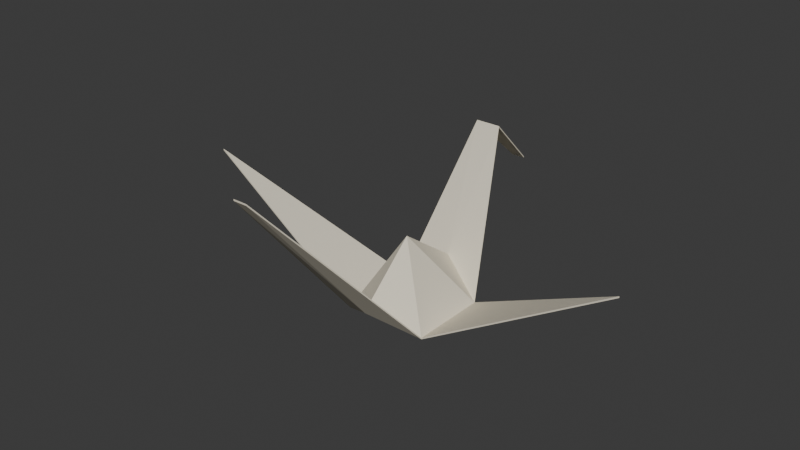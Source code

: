 # Source: NEW_RECOVERY_048_LOD1.blend  (saved by Blender 4.3.34; exported with 4.5.12 LTS)
import bpy
from mathutils import Matrix  # noqa: F401  (used for matrix-valued properties, if any)

bpy.ops.wm.read_factory_settings(use_empty=True)
scene = bpy.context.scene
scene.name = 'Scene'

# ---- collections
col_collection = bpy.data.collections.new('Collection'); scene.collection.children.link(col_collection)

# ---- materials (node trees are filled in below, after node groups)
mat_unprinted_ivory_paper_001 = bpy.data.materials.new('Unprinted_ivory_paper.001')

# ---- material node trees
mat_unprinted_ivory_paper_001.use_nodes = True; mat_unprinted_ivory_paper_001.node_tree.nodes.clear()
_N = mat_unprinted_ivory_paper_001.node_tree.nodes; _L = mat_unprinted_ivory_paper_001.node_tree.links
n0 = _N.new('ShaderNodeBsdfPrincipled'); n0.name = 'Principled BSDF'; n0.location = (10, 300)
n0.inputs[0].default_value = (0.8, 0.74, 0.6, 1.0)
n0.inputs[2].default_value = 0.82
n1 = _N.new('ShaderNodeOutputMaterial'); n1.name = 'Material Output'; n1.location = (300, 300)
_L.new(n0.outputs[0], n1.inputs[0])
n1.is_active_output = True

# ---- world
world_world = bpy.data.worlds.new('World'); scene.world = world_world
world_world.use_nodes = True; world_world.node_tree.nodes.clear()
_N = world_world.node_tree.nodes; _L = world_world.node_tree.links
n0 = _N.new('ShaderNodeOutputWorld'); n0.name = 'World Output'; n0.location = (300, 300)
n1 = _N.new('ShaderNodeBackground'); n1.name = 'Background'; n1.location = (10, 300)
n1.inputs[0].default_value = (0.05088, 0.05088, 0.05088, 1.0)
_L.new(n1.outputs[0], n0.inputs[0])
n0.is_active_output = True
world_world.color = (0.05088, 0.05088, 0.05088)
world_world.sun_shadow_jitter_overblur = 0.0

# ---- meshes
me_finite_folded_paper_001 = bpy.data.meshes.new('finite_folded_paper.001')
me_finite_folded_paper_001.from_pydata([(0.0, -0.2998, 0.3037), (0.2197, -0.1602, 0.1836), (0.2197, 0.25, 0.1836), (0.0, 0.3203, 0.3438), (-0.2197, 0.25, 0.1836), (-0.2197, -0.1602, 0.1836), (0.0, 0.0, 0.5742), (1.15, -0.08008, 0.7236), (-1.15, -0.08008, 0.7236), (0.03516, -1.0, 1.124), (-0.03516, -1.0, 1.124), (0.06543, 0.6201, 0.9443), (-0.06543, 0.6201, 0.9443), (0.03516, 0.9004, 0.6836), (-0.03516, 0.9004, 0.6836), (0.05493, -0.1899, 0.3413), (0.1648, -0.01758, 0.2812), (0.1099, 0.2051, 0.3213), (-0.05493, 0.2227, 0.3613), (-0.1648, 0.08496, 0.2812), (-0.1099, -0.155, 0.3113), (0.4524, -0.0376, 0.3186), (-0.4524, 0.06494, 0.3186), (0.0, -0.6499, 0.7139), (0.06372, -0.4399, 0.4788), (-0.1187, -0.405, 0.4487), (0.1262, 0.3601, 0.4138), (0.0, 0.4702, 0.644), (-0.07129, 0.3777, 0.4539), (0.03271, 0.7603, 0.814), (0.007568, 0.6902, 0.8792), (0.0, -0.2998, 0.2959), (0.2197, -0.1602, 0.1758), (0.2197, 0.25, 0.1758), (0.0, 0.3203, 0.3359), (-0.2197, 0.25, 0.1758), (-0.2197, -0.1602, 0.1758), (0.0, 0.0, 0.5664), (1.15, -0.08008, 0.7158), (-1.15, -0.08008, 0.7158), (0.03516, -1.0, 1.116), (-0.03516, -1.0, 1.116), (0.06543, 0.6201, 0.9365), (-0.06543, 0.6201, 0.9365), (0.03516, 0.9004, 0.6758), (-0.03516, 0.9004, 0.6758), (0.05493, -0.1899, 0.3335), (0.1648, -0.01758, 0.2734), (0.1099, 0.2051, 0.3135), (-0.05493, 0.2227, 0.3535), (-0.1648, 0.08496, 0.2734), (-0.1099, -0.155, 0.3035), (0.4524, -0.0376, 0.3108), (-0.4524, 0.06494, 0.3108), (0.0, -0.6499, 0.7061), (0.06372, -0.4399, 0.4709), (-0.1187, -0.405, 0.4409), (0.1262, 0.3601, 0.406), (0.0, 0.4702, 0.6362), (-0.07129, 0.3777, 0.446), (0.03271, 0.7603, 0.8062), (0.007568, 0.6902, 0.8713)], [], [(0, 1, 15), (1, 6, 15), (6, 0, 15), (1, 2, 16), (2, 6, 16), (6, 1, 16), (2, 3, 17), (3, 6, 17), (6, 2, 17), (3, 4, 18), (4, 6, 18), (6, 3, 18), (4, 5, 19), (5, 6, 19), (6, 4, 19), (5, 0, 20), (0, 6, 20), (6, 5, 20), (1, 7, 21), (7, 2, 21), (2, 1, 21), (4, 8, 22), (8, 5, 22), (5, 4, 22), (0, 10, 23), (10, 9, 23), (9, 0, 23), (0, 9, 24), (9, 1, 24), (1, 0, 24), (5, 10, 25), (10, 0, 25), (0, 5, 25), (2, 11, 26), (11, 3, 26), (3, 2, 26), (3, 11, 27), (11, 12, 27), (12, 3, 27), (3, 12, 28), (12, 4, 28), (4, 3, 28), (11, 13, 29), (13, 14, 29), (14, 11, 29), (11, 14, 30), (14, 12, 30), (12, 11, 30), (31, 46, 32), (32, 46, 37), (37, 46, 31), (32, 47, 33), (33, 47, 37), (37, 47, 32), (33, 48, 34), (34, 48, 37), (37, 48, 33), (34, 49, 35), (35, 49, 37), (37, 49, 34), (35, 50, 36), (36, 50, 37), (37, 50, 35), (36, 51, 31), (31, 51, 37), (37, 51, 36), (32, 52, 38), (38, 52, 33), (33, 52, 32), (35, 53, 39), (39, 53, 36), (36, 53, 35), (31, 54, 41), (41, 54, 40), (40, 54, 31), (31, 55, 40), (40, 55, 32), (32, 55, 31), (36, 56, 41), (41, 56, 31), (31, 56, 36), (33, 57, 42), (42, 57, 34), (34, 57, 33), (34, 58, 42), (42, 58, 43), (43, 58, 34), (34, 59, 43), (43, 59, 35), (35, 59, 34), (42, 60, 44), (44, 60, 45), (45, 60, 42), (42, 61, 45), (45, 61, 43), (43, 61, 42), (7, 1, 32), (7, 32, 38), (2, 7, 38), (2, 38, 33), (8, 4, 35), (8, 35, 39), (5, 8, 39), (5, 39, 36), (9, 10, 41), (9, 41, 40), (1, 9, 40), (1, 40, 32), (10, 5, 36), (10, 36, 41), (11, 2, 33), (11, 33, 42), (4, 12, 43), (4, 43, 35), (13, 11, 42), (13, 42, 44), (14, 13, 44), (14, 44, 45), (12, 14, 45), (12, 45, 43)])
_uv = me_finite_folded_paper_001.uv_layers.new(name='Repeated_triangle_atlas')
_uv.uv.foreach_set('vector', [0.1, 0.1, 0.9, 0.1, 0.1, 0.9, 0.1, 0.1, 0.9, 0.1, 0.1, 0.9, 0.1, 0.1, 0.9, 0.1, 0.1, 0.9, 0.1, 0.1, 0.9, 0.1, 0.1, 0.9, 0.1, 0.1, 0.9, 0.1, 0.1, 0.9, 0.1, 0.1, 0.9, 0.1, 0.1, 0.9, 0.1, 0.1, 0.9, 0.1, 0.1, 0.9, 0.1, 0.1, 0.9, 0.1, 0.1, 0.9, 0.1, 0.1, 0.9, 0.1, 0.1, 0.9, 0.1, 0.1, 0.9, 0.1, 0.1, 0.9, 0.1, 0.1, 0.9, 0.1, 0.1, 0.9, 0.1, 0.1, 0.9, 0.1, 0.1, 0.9, 0.1, 0.1, 0.9, 0.1, 0.1, 0.9, 0.1, 0.1, 0.9, 0.1, 0.1, 0.9, 0.1, 0.1, 0.9, 0.1, 0.1, 0.9, 0.1, 0.1, 0.9, 0.1, 0.1, 0.9, 0.1, 0.1, 0.9, 0.1, 0.1, 0.9, 0.1, 0.1, 0.9, 0.1, 0.1, 0.9, 0.1, 0.1, 0.9, 0.1, 0.1, 0.9, 0.1, 0.1, 0.9, 0.1, 0.1, 0.9, 0.1, 0.1, 0.9, 0.1, 0.1, 0.9, 0.1, 0.1, 0.9, 0.1, 0.1, 0.9, 0.1, 0.1, 0.9, 0.1, 0.1, 0.9, 0.1, 0.1, 0.9, 0.1, 0.1, 0.9, 0.1, 0.1, 0.9, 0.1, 0.1, 0.9, 0.1, 0.1, 0.9, 0.1, 0.1, 0.9, 0.1, 0.1, 0.9, 0.1, 0.1, 0.9, 0.1, 0.1, 0.9, 0.1, 0.1, 0.9, 0.1, 0.1, 0.9, 0.1, 0.1, 0.9, 0.1, 0.1, 0.9, 0.1, 0.1, 0.9, 0.1, 0.1, 0.9, 0.1, 0.1, 0.9, 0.1, 0.1, 0.9, 0.1, 0.1, 0.9, 0.1, 0.1, 0.9, 0.1, 0.1, 0.9, 0.1, 0.1, 0.9, 0.1, 0.1, 0.9, 0.1, 0.1, 0.9, 0.1, 0.1, 0.9, 0.1, 0.1, 0.9, 0.1, 0.1, 0.9, 0.1, 0.1, 0.9, 0.1, 0.1, 0.9, 0.1, 0.1, 0.9, 0.1, 0.1, 0.9, 0.1, 0.1, 0.9, 0.1, 0.1, 0.9, 0.1, 0.1, 0.9, 0.1, 0.1, 0.9, 0.1, 0.1, 0.9, 0.1, 0.1, 0.9, 0.1, 0.1, 0.9, 0.1, 0.1, 0.9, 0.1, 0.1, 0.9, 0.1, 0.1, 0.9, 0.1, 0.1, 0.9, 0.1, 0.1, 0.9, 0.1, 0.1, 0.9, 0.1, 0.1, 0.9, 0.1, 0.1, 0.9, 0.1, 0.1, 0.9, 0.1, 0.1, 0.9, 0.1, 0.1, 0.9, 0.1, 0.1, 0.9, 0.1, 0.1, 0.9, 0.1, 0.1, 0.9, 0.1, 0.1, 0.9, 0.1, 0.1, 0.9, 0.1, 0.1, 0.9, 0.1, 0.1, 0.9, 0.1, 0.1, 0.9, 0.1, 0.1, 0.9, 0.1, 0.1, 0.9, 0.1, 0.1, 0.9, 0.1, 0.1, 0.9, 0.1, 0.1, 0.9, 0.1, 0.1, 0.9, 0.1, 0.1, 0.9, 0.1, 0.1, 0.9, 0.1, 0.1, 0.9, 0.1, 0.1, 0.9, 0.1, 0.1, 0.9, 0.1, 0.1, 0.9, 0.1, 0.1, 0.9, 0.1, 0.1, 0.9, 0.1, 0.1, 0.9, 0.1, 0.1, 0.9, 0.1, 0.1, 0.9, 0.1, 0.1, 0.9, 0.1, 0.1, 0.9, 0.1, 0.1, 0.9, 0.1, 0.1, 0.9, 0.1, 0.1, 0.9, 0.1, 0.1, 0.9, 0.1, 0.1, 0.9, 0.1, 0.1, 0.9, 0.1, 0.1, 0.9, 0.1, 0.1, 0.9, 0.1, 0.1, 0.9, 0.1, 0.1, 0.9, 0.1, 0.1, 0.9, 0.1, 0.1, 0.9, 0.1, 0.1, 0.9, 0.1, 0.1, 0.9, 0.1, 0.1, 0.9, 0.1, 0.1, 0.9, 0.1, 0.1, 0.9, 0.1, 0.1, 0.9, 0.1, 0.1, 0.9, 0.1, 0.1, 0.9, 0.1, 0.1, 0.9, 0.1, 0.1, 0.9, 0.1, 0.1, 0.9, 0.1, 0.1, 0.9, 0.1, 0.1, 0.9, 0.1, 0.1, 0.9, 0.1, 0.1, 0.9, 0.1, 0.1, 0.9, 0.1, 0.1, 0.9, 0.1, 0.1, 0.9, 0.1, 0.1, 0.9, 0.1, 0.1, 0.9, 0.1, 0.1, 0.9, 0.1, 0.1, 0.9, 0.1, 0.1, 0.9, 0.1, 0.1, 0.9, 0.1, 0.1, 0.9, 0.1, 0.1, 0.9, 0.1, 0.1, 0.9, 0.1, 0.1, 0.9, 0.1, 0.1, 0.9, 0.1, 0.1, 0.9, 0.1, 0.1, 0.9, 0.1, 0.1, 0.9, 0.1, 0.1, 0.9, 0.1, 0.1, 0.9, 0.1, 0.1, 0.9, 0.1, 0.1, 0.9, 0.1, 0.1, 0.9, 0.1, 0.1, 0.9, 0.1, 0.1, 0.9, 0.1, 0.1, 0.9, 0.1, 0.1, 0.9, 0.1, 0.1, 0.9, 0.1, 0.1, 0.9, 0.1, 0.1, 0.9, 0.1, 0.1, 0.9, 0.1, 0.1, 0.9, 0.1, 0.1, 0.9, 0.1, 0.1, 0.9, 0.1, 0.1, 0.9, 0.1, 0.1, 0.9, 0.1, 0.1, 0.9, 0.1, 0.1, 0.9, 0.1, 0.1, 0.9, 0.1, 0.1, 0.9, 0.1, 0.1, 0.9, 0.1, 0.1, 0.9, 0.1, 0.1, 0.9, 0.1, 0.1, 0.9, 0.1, 0.1, 0.9, 0.1, 0.1, 0.9, 0.1, 0.1, 0.9, 0.1, 0.1, 0.9, 0.1, 0.1, 0.9, 0.1, 0.1, 0.9, 0.1, 0.1, 0.9, 0.1, 0.1, 0.9, 0.1, 0.1, 0.9, 0.1, 0.1, 0.9, 0.1, 0.1, 0.9, 0.1, 0.1, 0.9, 0.1, 0.1, 0.9, 0.1, 0.1, 0.9, 0.1, 0.1, 0.9, 0.1, 0.1, 0.9, 0.1, 0.1, 0.9, 0.1, 0.1, 0.9, 0.1, 0.1, 0.9, 0.1, 0.1, 0.9, 0.1, 0.1, 0.9, 0.1, 0.1, 0.9, 0.1, 0.1, 0.9, 0.1, 0.1, 0.9, 0.1, 0.1, 0.9, 0.1, 0.1, 0.9, 0.1, 0.1, 0.9, 0.1, 0.1, 0.9, 0.1, 0.1, 0.9, 0.1, 0.1, 0.9, 0.1, 0.1, 0.9, 0.1, 0.1, 0.9, 0.1, 0.1, 0.9, 0.1, 0.1, 0.9, 0.1, 0.1, 0.9, 0.1, 0.1, 0.9, 0.1, 0.1, 0.9, 0.1, 0.1, 0.9, 0.1, 0.1, 0.9, 0.1, 0.1, 0.9, 0.1, 0.1, 0.9, 0.1, 0.1, 0.9, 0.1, 0.1, 0.9, 0.1, 0.1, 0.9, 0.1, 0.1, 0.9, 0.1, 0.1, 0.9, 0.1, 0.1, 0.9, 0.1, 0.1, 0.9, 0.1, 0.1, 0.9])
me_finite_folded_paper_001.materials.append(mat_unprinted_ivory_paper_001)
me_finite_folded_paper_001.update()

# ---- objects
ob_origami_crane = bpy.data.objects.new('Origami_crane', me_finite_folded_paper_001)

# ---- transforms, parenting, visibility, modifiers, constraints
ob_origami_crane.location = (0.0, 0.0, 0.0)

# ---- collection membership
col_collection.objects.link(ob_origami_crane)

# ---- scene / render settings (as saved in the file)
scene.frame_start = 1; scene.frame_end = 250; scene.frame_set(1)
scene.render.engine = 'BLENDER_EEVEE_NEXT'
bpy.context.view_layer.update()

# ---- added for rendering (the .blend has no active camera and no usable light): camera, sun
cam_auto = bpy.data.cameras.new('AutoCamera')
cam_auto.lens = 50.0
cam_auto.sensor_width = 36.0
cam_auto.clip_end = 1000.0
ob_auto_camera = bpy.data.objects.new('AutoCamera', cam_auto)
scene.collection.objects.link(ob_auto_camera)
ob_auto_camera.location = (2.89704, -3.52625, 2.96753)
ob_auto_camera.rotation_euler = (1.09748, -7.21219e-08, 0.694738)
scene.camera = ob_auto_camera
light_auto_sun = bpy.data.lights.new('AutoSun', 'SUN')
light_auto_sun.energy = 3.0
light_auto_sun.angle = 0.0523599
ob_auto_sun = bpy.data.objects.new('AutoSun', light_auto_sun)
scene.collection.objects.link(ob_auto_sun)
ob_auto_sun.rotation_euler = (0.872665, 0.174533, 0.523599)
bpy.context.view_layer.update()
